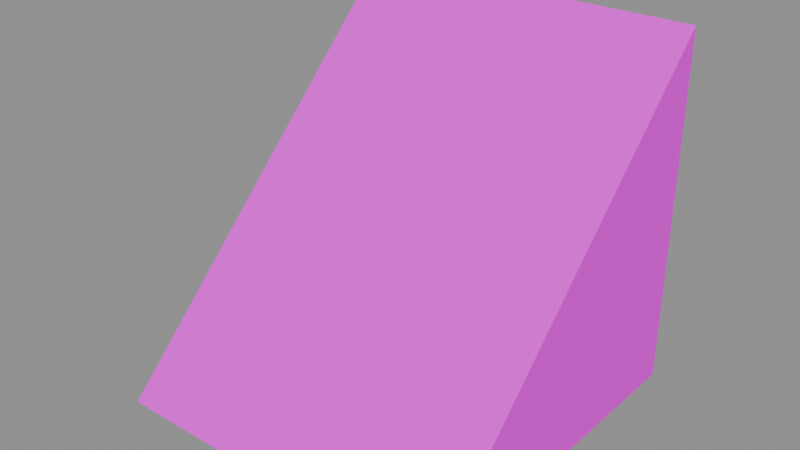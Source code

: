 # Source: ramp.blend  (saved by Blender 5.1.30; exported with 4.5.12 LTS)
import bpy
from mathutils import Matrix  # noqa: F401  (used for matrix-valued properties, if any)

bpy.ops.wm.read_factory_settings(use_empty=True)
scene = bpy.context.scene
scene.name = 'Scene'

# ---- images (referenced by path relative to the original .blend; pixels are not part of the script)
import os
ASSET_DIR = os.environ.get("B2B_ASSET_DIR", "")  # directory of the original .blend (textures are referenced by path, not embedded)
HERE = os.path.dirname(os.path.abspath(__file__))  # packed textures are extracted next to this script under _unpacked/

def load_image(name, relpath, width, height, colorspace="sRGB"):
    """Load a texture the original file referenced (path relative to the .blend, or extracted next to this script)."""
    p = next((c for c in (os.path.join(HERE, relpath), os.path.join(ASSET_DIR, relpath)) if relpath and os.path.exists(c)), "")
    if p:
        img = bpy.data.images.load(p, check_existing=True)
        img.name = name
    else:  # same state as the original file: an image datablock whose file is absent (Cycles renders it pink)
        img = bpy.data.images.new(name, width, height)
        img.source = "FILE"
        img.filepath = "//" + (relpath or name)
    img.colorspace_settings.name = colorspace
    return img
img_aap_color_palette_png = load_image('aap color palette.png', 'aap color palette.png', 1024, 1024, 'sRGB')

# ---- materials (node trees are filled in below, after node groups)
mat_material = bpy.data.materials.new('Material')
mat_material.diffuse_color = (0.001518, 0.2542, 0.6376, 1.0)
mat_material.roughness = 1.0
mat_material.specular_intensity = 0.0

# ---- material node trees
mat_material.use_nodes = True; mat_material.node_tree.nodes.clear()
_N = mat_material.node_tree.nodes; _L = mat_material.node_tree.links
n0 = _N.new('ShaderNodeBsdfPrincipled'); n0.name = 'Principled BSDF'; n0.location = (-200, 100)
n0.inputs[2].default_value = 1.0
n0.inputs[13].default_value = 0.0
n0.inputs[27].default_value = (0.0, 0.0, 0.0, 1.0)
n0.inputs[28].default_value = 1.0
n1 = _N.new('ShaderNodeOutputMaterial'); n1.name = 'Material Output'; n1.location = (200, 100)
n2 = _N.new('ShaderNodeNormalMap'); n2.name = 'Normal Map'; n2.location = (-600, -600)
n2.label = 'Normal/Map'
n2.inputs[0].default_value = 0.0
n3 = _N.new('ShaderNodeTexImage'); n3.name = 'Image Texture'; n3.location = (-600, 300)
n3.image = img_aap_color_palette_png
_L.new(n0.outputs[0], n1.inputs[0])
_L.new(n2.outputs[0], n0.inputs[5])
_L.new(n3.outputs[0], n0.inputs[0])
n1.is_active_output = True

# ---- meshes
me_cube_001 = bpy.data.meshes.new('Cube.001')
me_cube_001.from_pydata([(-1.0, -1.0, 0.0), (-1.0, 1.0, 0.0), (-1.0, 1.0, 2.0), (1.0, -1.0, 0.0), (1.0, 1.0, 0.0), (1.0, 1.0, 2.0)], [], [(0, 2, 1), (1, 2, 5, 4), (4, 5, 3), (3, 5, 2, 0), (1, 4, 3, 0)])
me_cube_001.polygons.foreach_set('use_smooth', [True] * 5)
_k = set([(0, 1), (0, 2), (0, 3), (1, 2), (1, 4), (2, 5), (3, 4), (3, 5), (4, 5)])
me_cube_001.attributes.new('sharp_edge', 'BOOLEAN', 'EDGE').data.foreach_set('value', [ (min(e.vertices), max(e.vertices)) in _k for e in me_cube_001.edges])
_uv = me_cube_001.uv_layers.new(name='UVMap')
_uv.uv.foreach_set('vector', [0.08955, 0.1978, 0.08955, 0.1978, 0.08955, 0.1978, 0.08955, 0.1978, 0.08955, 0.1978, 0.08955, 0.1978, 0.08955, 0.1978, 0.08955, 0.1978, 0.08955, 0.1978, 0.08955, 0.1978, 0.08955, 0.1978, 0.08955, 0.1978, 0.08955, 0.1978, 0.08955, 0.1978, 0.08955, 0.1978, 0.08955, 0.1978, 0.08955, 0.1978, 0.08955, 0.1978])
me_cube_001.materials.append(mat_material)
me_cube_001.update()
me_cube_001.normals_split_custom_set([tuple(v) for v in zip(*[iter([-1.0, 0.0, 0.0, -1.0, 0.0, 0.0, -1.0, 0.0, 0.0, 0.0, 1.0, 0.0, 0.0, 1.0, 0.0, 0.0, 1.0, 0.0, 0.0, 1.0, 0.0, 1.0, 0.0, 0.0, 1.0, 0.0, 0.0, 1.0, 0.0, 0.0, 0.0, -0.7071, 0.7071, 0.0, -0.7071, 0.7071, 0.0, -0.7071, 0.7071, 0.0, -0.7071, 0.7071, 0.0, 0.0, -1.0, 0.0, 0.0, -1.0, 0.0, 0.0, -1.0, 0.0, 0.0, -1.0])] * 3)])

# ---- objects
ob_ramp = bpy.data.objects.new('Ramp', me_cube_001)
ob_ramp_1 = bpy.data.objects.new('ramp', None)

# ---- transforms, parenting, visibility, modifiers, constraints
ob_ramp.parent = ob_ramp_1
ob_ramp.location = (15.0, 0.0, 0.0)
ob_ramp.rotation_euler = (-1.629e-07, 0.0, 0.0)
ob_ramp.color = (0.8, 0.8, 0.8, 1.0)
ob_ramp_1.location = (0.0, 0.0, 0.0)
ob_ramp_1.empty_display_size = 0.5

# ---- collection membership
scene.collection.objects.link(ob_ramp)
scene.collection.objects.link(ob_ramp_1)

# ---- scene / render settings (as saved in the file)
scene.frame_start = 1; scene.frame_end = 250; scene.frame_set(1)
scene.render.engine = 'BLENDER_EEVEE_NEXT'
scene.render.fps = 30
scene.render.bake_bias = 0.0
scene.render.bake_samples = 0
scene.cycles.sampling_pattern = 'TABULATED_SOBOL'
scene.eevee.use_volume_custom_range = False
bpy.context.view_layer.update()

# ---- added for rendering (the .blend has no active camera and no usable light): camera, sun + grey world if the file has none
cam_auto = bpy.data.cameras.new('AutoCamera')
cam_auto.lens = 50.0
cam_auto.sensor_width = 36.0
cam_auto.clip_end = 1000.0
ob_auto_camera = bpy.data.objects.new('AutoCamera', cam_auto)
scene.collection.objects.link(ob_auto_camera)
ob_auto_camera.location = (18.2051, -3.84609, 3.56406)
ob_auto_camera.rotation_euler = (1.09748, -7.21219e-08, 0.694738)
scene.camera = ob_auto_camera
light_auto_sun = bpy.data.lights.new('AutoSun', 'SUN')
light_auto_sun.energy = 3.0
light_auto_sun.angle = 0.0523599
ob_auto_sun = bpy.data.objects.new('AutoSun', light_auto_sun)
scene.collection.objects.link(ob_auto_sun)
ob_auto_sun.rotation_euler = (0.872665, 0.174533, 0.523599)
if scene.world is None:
    world_auto = bpy.data.worlds.new('AutoWorld')
    world_auto.color = (0.3, 0.3, 0.3)
    scene.world = world_auto
bpy.context.view_layer.update()
